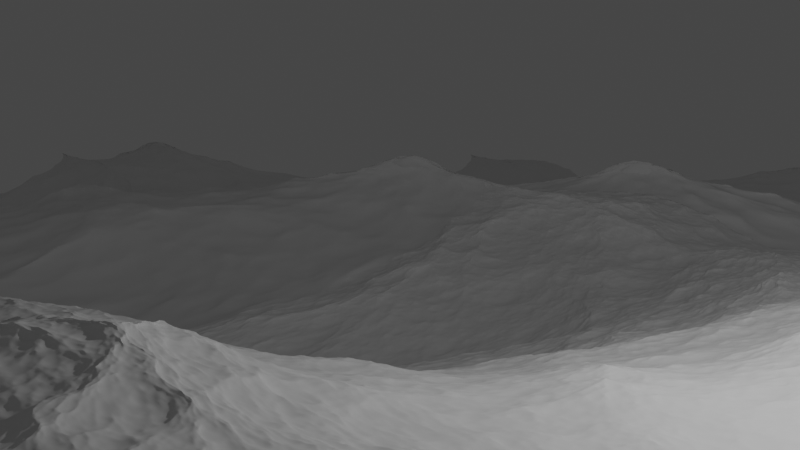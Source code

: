 # Source: animation-project.blend  (saved by Blender 3.2.14; exported with 4.5.12 LTS)
import bpy
from mathutils import Matrix  # noqa: F401  (used for matrix-valued properties, if any)

bpy.ops.wm.read_factory_settings(use_empty=True)
scene = bpy.context.scene
scene.name = 'Scene'

# ---- collections
col_collection = bpy.data.collections.new('Collection'); scene.collection.children.link(col_collection)

# ---- world
world_world = bpy.data.worlds.new('World'); scene.world = world_world
world_world.use_nodes = True; world_world.node_tree.nodes.clear()
_N = world_world.node_tree.nodes; _L = world_world.node_tree.links
n0 = _N.new('ShaderNodeOutputWorld'); n0.name = 'World Output'; n0.location = (300, 300)
n1 = _N.new('ShaderNodeBackground'); n1.name = 'Background'; n1.location = (10, 300)
n1.inputs[0].default_value = (0.05088, 0.05088, 0.05088, 1.0)
_L.new(n1.outputs[0], n0.inputs[0])
n0.is_active_output = True
world_world.color = (0.05088, 0.05088, 0.05088)
world_world.use_sun_shadow = False
world_world.sun_shadow_jitter_overblur = 0.0

# ---- cameras
cam_camera = bpy.data.cameras.new('Camera')
cam_camera.clip_end = 100.0
cam_camera.ortho_scale = 7.314

# ---- lights
light_light = bpy.data.lights.new('Light', 'POINT')
light_light.transmission_factor = 0.0
light_light.energy = 1000.0
light_light.shadow_soft_size = 0.1
light_light.shadow_maximum_resolution = 0.006
light_light.use_absolute_resolution = True

# ---- meshes
me_plane = bpy.data.meshes.new('Plane')
me_plane.from_pydata([(-1.0, -1.0, 0.0), (1.0, -1.0, 0.0), (-1.0, 1.0, 0.0), (1.0, 1.0, 0.0)], [], [(0, 1, 3, 2)])
_uv = me_plane.uv_layers.new(name='UVMap')
_uv.uv.foreach_set('vector', [0.0, 0.0, 1.0, 0.0, 1.0, 1.0, 0.0, 1.0])
me_plane.update()
me_plane_001 = bpy.data.meshes.new('Plane.001')
me_plane_001.from_pydata([(-1.0, -1.0, 0.0), (1.0, -1.0, 0.0), (-1.0, 1.0, 0.0), (1.0, 1.0, 0.0)], [], [(0, 1, 3, 2)])
_uv = me_plane_001.uv_layers.new(name='UVMap')
_uv.uv.foreach_set('vector', [0.0, 0.0, 1.0, 0.0, 1.0, 1.0, 0.0, 1.0])
me_plane_001.update()
me_plane_002 = bpy.data.meshes.new('Plane.002')
me_plane_002.from_pydata([(-1.0, -1.0, 0.0), (1.0, -1.0, 0.0), (-1.0, 1.0, 0.0), (1.0, 1.0, 0.0)], [], [(0, 1, 3, 2)])
_uv = me_plane_002.uv_layers.new(name='UVMap')
_uv.uv.foreach_set('vector', [0.0, 0.0, 1.0, 0.0, 1.0, 1.0, 0.0, 1.0])
me_plane_002.update()
me_plane_003 = bpy.data.meshes.new('Plane.003')
me_plane_003.from_pydata([(-1.0, -1.0, 0.0), (1.0, -1.0, 0.0), (-1.0, 1.0, 0.0), (1.0, 1.0, 0.0), (-1.0, 0.0, 0.0), (0.0, -1.0, 0.0), (1.0, 0.0, 0.0), (0.0, 1.0, 0.0), (0.0, 0.0, 0.0), (-1.0, -0.5, 0.0), (0.5, -1.0, 0.0), (1.0, 0.5, 0.0), (-0.5, 1.0, 0.0), (-1.0, 0.5, 0.0), (-0.5, -1.0, 0.0), (1.0, -0.5, 0.0), (0.5, 1.0, 0.0), (0.0, 0.5, 0.0), (0.0, -0.5, 0.0), (-0.5, 0.0, 0.0), (0.5, 0.0, 0.0), (0.5, -0.5, 0.0), (-0.5, -0.5, 0.0), (-0.5, 0.5, 0.0), (0.5, 0.5, 0.0)], [], [(24, 11, 3, 16), (23, 17, 7, 12), (22, 18, 8, 19), (21, 15, 6, 20), (18, 21, 20, 8), (5, 10, 21, 18), (10, 1, 15, 21), (9, 22, 19, 4), (0, 14, 22, 9), (14, 5, 18, 22), (13, 23, 12, 2), (4, 19, 23, 13), (19, 8, 17, 23), (17, 24, 16, 7), (8, 20, 24, 17), (20, 6, 11, 24)])
_uv = me_plane_003.uv_layers.new(name='UVMap')
_uv.uv.foreach_set('vector', [0.75, 0.75, 1.0, 0.75, 1.0, 1.0, 0.75, 1.0, 0.25, 0.75, 0.5, 0.75, 0.5, 1.0, 0.25, 1.0, 0.25, 0.25, 0.5, 0.25, 0.5, 0.5, 0.25, 0.5, 0.75, 0.25, 1.0, 0.25, 1.0, 0.5, 0.75, 0.5, 0.5, 0.25, 0.75, 0.25, 0.75, 0.5, 0.5, 0.5, 0.5, 0.0, 0.75, 0.0, 0.75, 0.25, 0.5, 0.25, 0.75, 0.0, 1.0, 0.0, 1.0, 0.25, 0.75, 0.25, 0.0, 0.25, 0.25, 0.25, 0.25, 0.5, 0.0, 0.5, 0.0, 0.0, 0.25, 0.0, 0.25, 0.25, 0.0, 0.25, 0.25, 0.0, 0.5, 0.0, 0.5, 0.25, 0.25, 0.25, 0.0, 0.75, 0.25, 0.75, 0.25, 1.0, 0.0, 1.0, 0.0, 0.5, 0.25, 0.5, 0.25, 0.75, 0.0, 0.75, 0.25, 0.5, 0.5, 0.5, 0.5, 0.75, 0.25, 0.75, 0.5, 0.75, 0.75, 0.75, 0.75, 1.0, 0.5, 1.0, 0.5, 0.5, 0.75, 0.5, 0.75, 0.75, 0.5, 0.75, 0.75, 0.5, 1.0, 0.5, 1.0, 0.75, 0.75, 0.75])
me_plane_003.update()

# ---- objects
ob_light = bpy.data.objects.new('Light', light_light)
ob_camera = bpy.data.objects.new('Camera', cam_camera)
ob_plane = bpy.data.objects.new('Plane', me_plane)
ob_plane_001 = bpy.data.objects.new('Plane.001', me_plane_001)
ob_plane_002 = bpy.data.objects.new('Plane.002', me_plane_002)
ob_plane_003 = bpy.data.objects.new('Plane.003', me_plane_003)

# ---- transforms, parenting, visibility, modifiers, constraints
ob_light.location = (4.076, 1.005, 5.904)
ob_light.rotation_euler = (0.6503, 0.05522, 1.866)
ob_light.lock_rotations_4d = False
ob_light.empty_display_type = 'ARROWS'
ob_light.color = (0.0, 0.0, 0.0, 0.0)
ob_light.lineart.crease_threshold = 0.0
ob_camera.location = (-0.2145, 0.01357, 3.42)
ob_camera.rotation_euler = (1.488, -0.02076, 0.8394)
ob_camera.lock_rotations_4d = False
ob_camera.empty_display_type = 'ARROWS'
ob_camera.color = (0.0, 0.0, 0.0, 0.0)
ob_camera.display_type = 'WIRE'
ob_camera.lineart.crease_threshold = 0.0
_c = ob_camera.constraints.new('COPY_LOCATION'); _c.name = 'Copy Location'
_c.target = ob_plane_003
_c.subtarget = 'Group'
_c.use_offset = True
ob_plane.location = (0.0, 0.0, 0.0)
_m = ob_plane.modifiers.new('Ocean', 'OCEAN')
_m.size = 0.7
_m.use_foam = True
_m.resolution = 32
_m.wave_scale = 2.1
_m.foam_layer_name = 'foam'
_m.choppiness = 1.6
_m.time = 0.9429
ob_plane_001.location = (-35.0, 0.0, 0.0)
_m = ob_plane_001.modifiers.new('Ocean', 'OCEAN')
_m.size = 0.7
_m.repeat_y = 2
_m.use_foam = True
_m.resolution = 15
_m.wave_scale = 2.1
_m.foam_layer_name = 'foam'
_m.choppiness = 1.6
_m.time = 0.9429
ob_plane_002.location = (0.0, 35.0, 0.0)
_m = ob_plane_002.modifiers.new('Ocean', 'OCEAN')
_m.size = 0.7
_m.use_foam = True
_m.resolution = 15
_m.wave_scale = 2.1
_m.foam_layer_name = 'foam'
_m.choppiness = 1.6
_m.time = 0.9429
ob_plane_003.location = (10.72, -13.82, 0.2231)
_vg = ob_plane_003.vertex_groups.new(name='Group')
_m = ob_plane_003.modifiers.new('Shrinkwrap', 'SHRINKWRAP')
_m.target = ob_plane

# ---- collection membership
col_collection.objects.link(ob_light)
col_collection.objects.link(ob_camera)
col_collection.objects.link(ob_plane)
col_collection.objects.link(ob_plane_001)
col_collection.objects.link(ob_plane_002)
col_collection.objects.link(ob_plane_003)

# ---- scene / render settings (as saved in the file)
scene.camera = ob_camera
scene.frame_start = 1; scene.frame_end = 250; scene.frame_set(33)
scene.render.engine = 'BLENDER_EEVEE_NEXT'
scene.cycles.sampling_pattern = 'TABULATED_SOBOL'
scene.cycles.use_light_tree = False
scene.view_settings.view_transform = 'Filmic'
bpy.context.view_layer.update()
